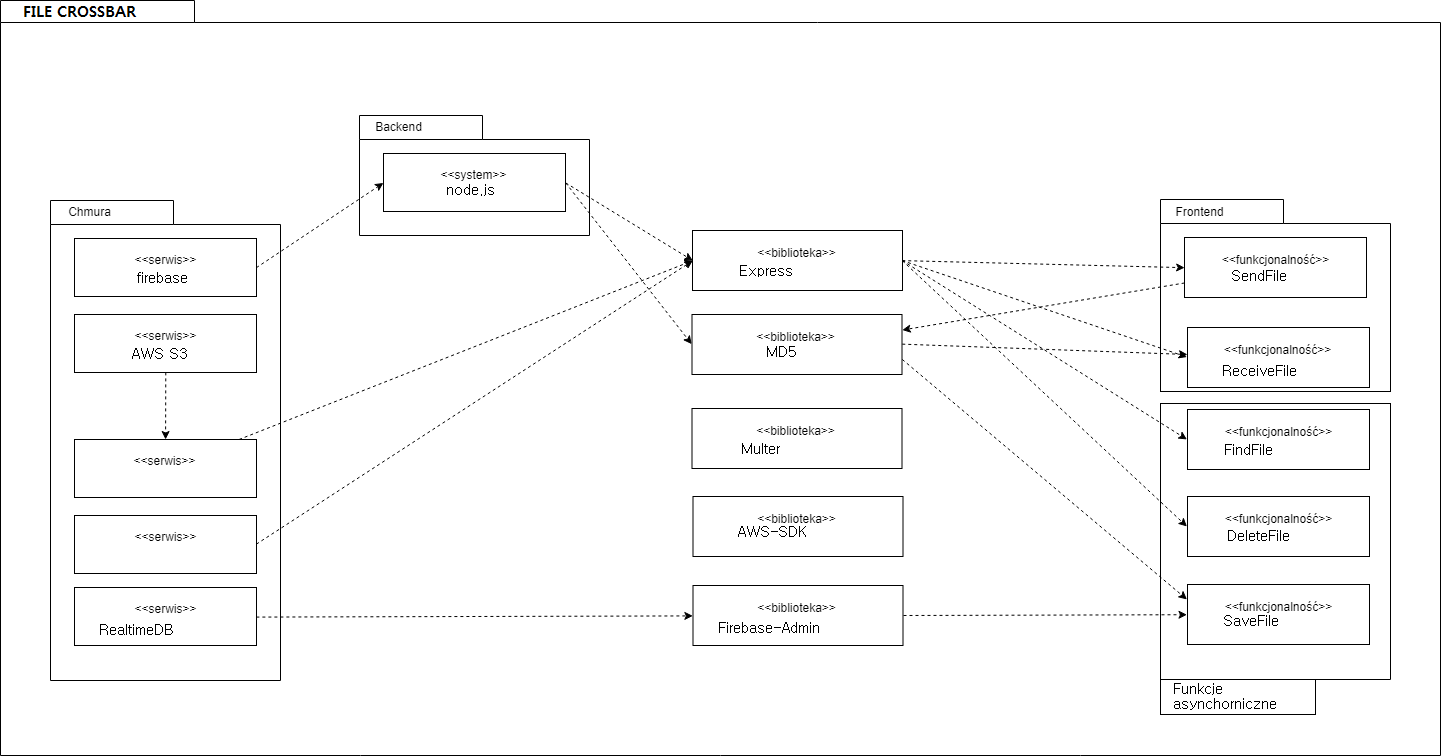

The diagram above was exported from draw.io. Its source (the exported page's mxGraphModel, read from the mxfile embedded in the PNG):
<mxGraphModel dx="1640" dy="899" grid="1" gridSize="10" guides="1" tooltips="1" connect="1" arrows="1" fold="1" page="1" pageScale="1" pageWidth="827" pageHeight="1169" background="#ffffff" math="0" shadow="0">
  <root>
    <mxCell id="0" />
    <mxCell id="1" parent="0" />
    <mxCell id="6e0c8c40b5770093-72" value="" style="shape=folder;fontStyle=1;spacingTop=10;tabWidth=194;tabHeight=22;tabPosition=left;html=1;rounded=0;shadow=0;comic=0;labelBackgroundColor=none;strokeColor=#000000;strokeWidth=1;fillColor=none;fontFamily=Verdana;fontSize=10;fontColor=#000000;align=center;" parent="1" vertex="1">
      <mxGeometry x="30" y="115" width="1440" height="755" as="geometry" />
    </mxCell>
    <mxCell id="6e0c8c40b5770093-30" value="" style="group" parent="1" vertex="1" connectable="0">
      <mxGeometry x="389" y="230" width="230" height="175" as="geometry" />
    </mxCell>
    <mxCell id="6e0c8c40b5770093-24" value="" style="group" parent="6e0c8c40b5770093-30" vertex="1" connectable="0">
      <mxGeometry width="230" height="175" as="geometry" />
    </mxCell>
    <mxCell id="6e0c8c40b5770093-25" value="" style="shape=folder;fontStyle=1;spacingTop=10;tabWidth=123;tabHeight=24;tabPosition=left;html=1;rounded=0;shadow=0;comic=0;labelBackgroundColor=none;strokeColor=#000000;strokeWidth=1;fillColor=#ffffff;fontFamily=Verdana;fontSize=10;fontColor=#000000;align=center;" parent="6e0c8c40b5770093-24" vertex="1">
      <mxGeometry width="230" height="120" as="geometry" />
    </mxCell>
    <mxCell id="DCD4mrMW6t7CRIHO3eVe-1" value="Backend" style="text;html=1;strokeColor=none;fillColor=none;align=center;verticalAlign=middle;whiteSpace=wrap;rounded=0;" vertex="1" parent="6e0c8c40b5770093-24">
      <mxGeometry x="4" y="1" width="71" height="19" as="geometry" />
    </mxCell>
    <mxCell id="DCD4mrMW6t7CRIHO3eVe-10" value="&amp;lt;&amp;lt;system&amp;gt;&amp;gt;&lt;br&gt;&lt;b&gt;Firebase&lt;/b&gt;&lt;br&gt;" style="rounded=0;whiteSpace=wrap;html=1;" vertex="1" parent="6e0c8c40b5770093-24">
      <mxGeometry x="24" y="38" width="182" height="58" as="geometry" />
    </mxCell>
    <mxCell id="6e0c8c40b5770093-73" value="Aplikacja TricityTravel" style="text;html=1;align=left;verticalAlign=top;spacingTop=-4;fontSize=10;fontFamily=Verdana;fontColor=#000000;fontStyle=1" parent="1" vertex="1">
      <mxGeometry x="39" y="115" width="130" height="20" as="geometry" />
    </mxCell>
    <mxCell id="DCD4mrMW6t7CRIHO3eVe-2" value="" style="group" vertex="1" connectable="0" parent="1">
      <mxGeometry x="1190" y="314" width="230" height="480" as="geometry" />
    </mxCell>
    <mxCell id="DCD4mrMW6t7CRIHO3eVe-3" value="" style="group" vertex="1" connectable="0" parent="DCD4mrMW6t7CRIHO3eVe-2">
      <mxGeometry width="230" height="480" as="geometry" />
    </mxCell>
    <mxCell id="DCD4mrMW6t7CRIHO3eVe-4" value="" style="shape=folder;fontStyle=1;spacingTop=10;tabWidth=123;tabHeight=24;tabPosition=left;html=1;rounded=0;shadow=0;comic=0;labelBackgroundColor=none;strokeColor=#000000;strokeWidth=1;fillColor=#ffffff;fontFamily=Verdana;fontSize=10;fontColor=#000000;align=center;" vertex="1" parent="DCD4mrMW6t7CRIHO3eVe-3">
      <mxGeometry width="230" height="480" as="geometry" />
    </mxCell>
    <mxCell id="DCD4mrMW6t7CRIHO3eVe-8" value="Frontend" style="text;html=1;strokeColor=none;fillColor=none;align=center;verticalAlign=middle;whiteSpace=wrap;rounded=0;" vertex="1" parent="DCD4mrMW6t7CRIHO3eVe-3">
      <mxGeometry x="3.5" y="2" width="71" height="20" as="geometry" />
    </mxCell>
    <mxCell id="DCD4mrMW6t7CRIHO3eVe-12" value="&amp;lt;&amp;lt;funkcjonalność&amp;gt;&amp;gt;&lt;br&gt;&lt;b&gt;WeatherFragment&lt;/b&gt;&lt;br&gt;" style="rounded=0;whiteSpace=wrap;html=1;" vertex="1" parent="DCD4mrMW6t7CRIHO3eVe-3">
      <mxGeometry x="27" y="210" width="182" height="60" as="geometry" />
    </mxCell>
    <mxCell id="DCD4mrMW6t7CRIHO3eVe-13" value="&amp;lt;&amp;lt;funkcjonalność&amp;gt;&amp;gt;&lt;br&gt;&lt;b&gt;PublicTransportFragment&lt;/b&gt;&lt;br&gt;" style="rounded=0;whiteSpace=wrap;html=1;" vertex="1" parent="DCD4mrMW6t7CRIHO3eVe-3">
      <mxGeometry x="27" y="128" width="182" height="60" as="geometry" />
    </mxCell>
    <mxCell id="DCD4mrMW6t7CRIHO3eVe-14" value="&amp;lt;&amp;lt;funkcjonalność&amp;gt;&amp;gt;&lt;br&gt;&lt;b&gt;CarFragment&lt;/b&gt;&lt;br&gt;" style="rounded=0;whiteSpace=wrap;html=1;" vertex="1" parent="DCD4mrMW6t7CRIHO3eVe-3">
      <mxGeometry x="27" y="297" width="182" height="60" as="geometry" />
    </mxCell>
    <mxCell id="DCD4mrMW6t7CRIHO3eVe-16" value="&amp;lt;&amp;lt;funkcjonalność&amp;gt;&amp;gt;&lt;br&gt;&lt;b&gt;Settings&lt;/b&gt;&lt;br&gt;" style="rounded=0;whiteSpace=wrap;html=1;" vertex="1" parent="DCD4mrMW6t7CRIHO3eVe-3">
      <mxGeometry x="24" y="38" width="182" height="60" as="geometry" />
    </mxCell>
    <mxCell id="DCD4mrMW6t7CRIHO3eVe-15" value="&amp;lt;&amp;lt;funkcjonalność&amp;gt;&amp;gt;&lt;br&gt;&lt;b&gt;TrojmiastoFragment&lt;/b&gt;&lt;br&gt;" style="rounded=0;whiteSpace=wrap;html=1;" vertex="1" parent="DCD4mrMW6t7CRIHO3eVe-3">
      <mxGeometry x="27" y="385" width="182" height="60" as="geometry" />
    </mxCell>
    <mxCell id="DCD4mrMW6t7CRIHO3eVe-17" value="&amp;lt;&amp;lt;biblioteka&amp;gt;&amp;gt;&lt;br&gt;Android Architecture Components&lt;br&gt;" style="rounded=0;whiteSpace=wrap;html=1;" vertex="1" parent="1">
      <mxGeometry x="722.5" y="611" width="210" height="60" as="geometry" />
    </mxCell>
    <mxCell id="DCD4mrMW6t7CRIHO3eVe-18" value="&amp;lt;&amp;lt;biblioteka&amp;gt;&amp;gt;&lt;br&gt;Jsoup&lt;br&gt;" style="rounded=0;whiteSpace=wrap;html=1;" vertex="1" parent="1">
      <mxGeometry x="722.5" y="700" width="210" height="60" as="geometry" />
    </mxCell>
    <mxCell id="DCD4mrMW6t7CRIHO3eVe-19" value="&amp;lt;&amp;lt;biblioteka&amp;gt;&amp;gt;&lt;br&gt;Room&lt;br&gt;" style="rounded=0;whiteSpace=wrap;html=1;" vertex="1" parent="1">
      <mxGeometry x="721.5" y="429" width="210" height="60" as="geometry" />
    </mxCell>
    <mxCell id="DCD4mrMW6t7CRIHO3eVe-20" value="&amp;lt;&amp;lt;biblioteka&amp;gt;&amp;gt;&lt;br&gt;Retrofit 2&lt;br&gt;" style="rounded=0;whiteSpace=wrap;html=1;" vertex="1" parent="1">
      <mxGeometry x="722" y="345" width="210" height="60" as="geometry" />
    </mxCell>
    <mxCell id="DCD4mrMW6t7CRIHO3eVe-21" value="&amp;lt;&amp;lt;biblioteka&amp;gt;&amp;gt;&lt;br&gt;Dagger 2&lt;br&gt;" style="rounded=0;whiteSpace=wrap;html=1;" vertex="1" parent="1">
      <mxGeometry x="721.5" y="523" width="210" height="60" as="geometry" />
    </mxCell>
    <mxCell id="DCD4mrMW6t7CRIHO3eVe-24" value="" style="endArrow=classic;html=1;strokeColor=#000000;dashed=1;exitX=1;exitY=0.5;exitDx=0;exitDy=0;entryX=0;entryY=0.5;entryDx=0;entryDy=0;" edge="1" parent="1" source="DCD4mrMW6t7CRIHO3eVe-10" target="DCD4mrMW6t7CRIHO3eVe-20">
      <mxGeometry width="50" height="50" relative="1" as="geometry">
        <mxPoint x="580" y="435" as="sourcePoint" />
        <mxPoint x="630" y="385" as="targetPoint" />
        <Array as="points" />
      </mxGeometry>
    </mxCell>
    <mxCell id="DCD4mrMW6t7CRIHO3eVe-25" value="" style="endArrow=classic;html=1;strokeColor=#000000;dashed=1;exitX=1;exitY=0.5;exitDx=0;exitDy=0;entryX=0;entryY=0.5;entryDx=0;entryDy=0;" edge="1" parent="1" source="DCD4mrMW6t7CRIHO3eVe-20" target="DCD4mrMW6t7CRIHO3eVe-16">
      <mxGeometry width="50" height="50" relative="1" as="geometry">
        <mxPoint x="919" y="390" as="sourcePoint" />
        <mxPoint x="1049" y="360" as="targetPoint" />
        <Array as="points" />
      </mxGeometry>
    </mxCell>
    <mxCell id="DCD4mrMW6t7CRIHO3eVe-26" value="" style="endArrow=classic;html=1;strokeColor=#000000;dashed=1;entryX=0;entryY=0.5;entryDx=0;entryDy=0;exitX=1;exitY=0.5;exitDx=0;exitDy=0;" edge="1" parent="1" source="DCD4mrMW6t7CRIHO3eVe-20" target="DCD4mrMW6t7CRIHO3eVe-13">
      <mxGeometry width="50" height="50" relative="1" as="geometry">
        <mxPoint x="942" y="385" as="sourcePoint" />
        <mxPoint x="1074" y="393" as="targetPoint" />
        <Array as="points" />
      </mxGeometry>
    </mxCell>
    <mxCell id="DCD4mrMW6t7CRIHO3eVe-27" value="" style="group" vertex="1" connectable="0" parent="1">
      <mxGeometry x="80" y="315" width="230" height="480" as="geometry" />
    </mxCell>
    <mxCell id="DCD4mrMW6t7CRIHO3eVe-28" value="" style="group" vertex="1" connectable="0" parent="DCD4mrMW6t7CRIHO3eVe-27">
      <mxGeometry width="230" height="480" as="geometry" />
    </mxCell>
    <mxCell id="DCD4mrMW6t7CRIHO3eVe-29" value="" style="shape=folder;fontStyle=1;spacingTop=10;tabWidth=123;tabHeight=24;tabPosition=left;html=1;rounded=0;shadow=0;comic=0;labelBackgroundColor=none;strokeColor=#000000;strokeWidth=1;fillColor=#ffffff;fontFamily=Verdana;fontSize=10;fontColor=#000000;align=center;" vertex="1" parent="DCD4mrMW6t7CRIHO3eVe-28">
      <mxGeometry width="230" height="480" as="geometry" />
    </mxCell>
    <mxCell id="DCD4mrMW6t7CRIHO3eVe-30" value="Chmura" style="text;html=1;strokeColor=none;fillColor=none;align=center;verticalAlign=middle;whiteSpace=wrap;rounded=0;" vertex="1" parent="DCD4mrMW6t7CRIHO3eVe-28">
      <mxGeometry x="4" y="1" width="71" height="19" as="geometry" />
    </mxCell>
    <mxCell id="DCD4mrMW6t7CRIHO3eVe-31" value="&amp;lt;&amp;lt;serwis&amp;gt;&amp;gt;&lt;br&gt;&lt;b&gt;ZTMService&lt;/b&gt;&lt;br&gt;" style="rounded=0;whiteSpace=wrap;html=1;" vertex="1" parent="DCD4mrMW6t7CRIHO3eVe-28">
      <mxGeometry x="24" y="38" width="182" height="58" as="geometry" />
    </mxCell>
    <mxCell id="DCD4mrMW6t7CRIHO3eVe-32" value="&amp;lt;&amp;lt;serwis&amp;gt;&amp;gt;&lt;br&gt;&lt;b&gt;HereGeocoderService&lt;/b&gt;&lt;br&gt;" style="rounded=0;whiteSpace=wrap;html=1;" vertex="1" parent="DCD4mrMW6t7CRIHO3eVe-28">
      <mxGeometry x="24" y="114" width="182" height="58" as="geometry" />
    </mxCell>
    <mxCell id="DCD4mrMW6t7CRIHO3eVe-33" value="&amp;lt;&amp;lt;serwis&amp;gt;&amp;gt;&lt;br&gt;&lt;b&gt;HereRoutesService&lt;/b&gt;&lt;br&gt;" style="rounded=0;whiteSpace=wrap;html=1;" vertex="1" parent="DCD4mrMW6t7CRIHO3eVe-28">
      <mxGeometry x="24" y="239" width="182" height="58" as="geometry" />
    </mxCell>
    <mxCell id="DCD4mrMW6t7CRIHO3eVe-34" value="&amp;lt;&amp;lt;serwis&amp;gt;&amp;gt;&lt;br&gt;&lt;b&gt;OpenWeatherMap&lt;/b&gt;&lt;br&gt;" style="rounded=0;whiteSpace=wrap;html=1;" vertex="1" parent="DCD4mrMW6t7CRIHO3eVe-28">
      <mxGeometry x="24" y="315" width="182" height="58" as="geometry" />
    </mxCell>
    <mxCell id="DCD4mrMW6t7CRIHO3eVe-35" value="&amp;lt;&amp;lt;serwis&amp;gt;&amp;gt;&lt;br&gt;&lt;b&gt;TrojmiastoService&lt;/b&gt;&lt;br&gt;" style="rounded=0;whiteSpace=wrap;html=1;" vertex="1" parent="DCD4mrMW6t7CRIHO3eVe-28">
      <mxGeometry x="24" y="387" width="182" height="58" as="geometry" />
    </mxCell>
    <mxCell id="DCD4mrMW6t7CRIHO3eVe-40" value="" style="endArrow=classic;html=1;strokeColor=#000000;dashed=1;exitX=0.5;exitY=1;exitDx=0;exitDy=0;" edge="1" parent="DCD4mrMW6t7CRIHO3eVe-28" source="DCD4mrMW6t7CRIHO3eVe-32" target="DCD4mrMW6t7CRIHO3eVe-33">
      <mxGeometry width="50" height="50" relative="1" as="geometry">
        <mxPoint x="99.83333333333348" y="175.16666666666674" as="sourcePoint" />
        <mxPoint x="222.33333333333348" y="175.16666666666674" as="targetPoint" />
        <Array as="points" />
      </mxGeometry>
    </mxCell>
    <mxCell id="DCD4mrMW6t7CRIHO3eVe-36" value="" style="endArrow=classic;html=1;strokeColor=#000000;dashed=1;entryX=0;entryY=0.5;entryDx=0;entryDy=0;exitX=1;exitY=0.5;exitDx=0;exitDy=0;" edge="1" parent="1" source="DCD4mrMW6t7CRIHO3eVe-31" target="DCD4mrMW6t7CRIHO3eVe-10">
      <mxGeometry width="50" height="50" relative="1" as="geometry">
        <mxPoint x="282" y="382" as="sourcePoint" />
        <mxPoint x="413.16666666666674" y="375.66666666666674" as="targetPoint" />
        <Array as="points" />
      </mxGeometry>
    </mxCell>
    <mxCell id="DCD4mrMW6t7CRIHO3eVe-39" value="" style="endArrow=classic;html=1;strokeColor=#000000;dashed=1;entryX=0;entryY=0.5;entryDx=0;entryDy=0;" edge="1" parent="1" target="DCD4mrMW6t7CRIHO3eVe-15">
      <mxGeometry width="50" height="50" relative="1" as="geometry">
        <mxPoint x="933" y="730" as="sourcePoint" />
        <mxPoint x="1067.666666666667" y="828.5" as="targetPoint" />
        <Array as="points" />
      </mxGeometry>
    </mxCell>
    <mxCell id="DCD4mrMW6t7CRIHO3eVe-37" value="" style="endArrow=classic;html=1;strokeColor=#000000;dashed=1;exitX=1;exitY=0.5;exitDx=0;exitDy=0;entryX=0;entryY=0.5;entryDx=0;entryDy=0;" edge="1" parent="1" source="DCD4mrMW6t7CRIHO3eVe-35" target="DCD4mrMW6t7CRIHO3eVe-18">
      <mxGeometry width="50" height="50" relative="1" as="geometry">
        <mxPoint x="282.3333333333335" y="690.6666666666667" as="sourcePoint" />
        <mxPoint x="408.8333333333335" y="689.6666666666667" as="targetPoint" />
        <Array as="points" />
      </mxGeometry>
    </mxCell>
    <mxCell id="DCD4mrMW6t7CRIHO3eVe-41" value="" style="endArrow=classic;html=1;strokeColor=#000000;dashed=1;entryX=0;entryY=0.5;entryDx=0;entryDy=0;" edge="1" parent="1" source="DCD4mrMW6t7CRIHO3eVe-33" target="DCD4mrMW6t7CRIHO3eVe-20">
      <mxGeometry width="50" height="50" relative="1" as="geometry">
        <mxPoint x="327.3333333333335" y="584.6666666666667" as="sourcePoint" />
        <mxPoint x="449.8333333333335" y="584.6666666666667" as="targetPoint" />
        <Array as="points" />
      </mxGeometry>
    </mxCell>
    <mxCell id="DCD4mrMW6t7CRIHO3eVe-42" value="" style="endArrow=classic;html=1;strokeColor=#000000;dashed=1;entryX=0;entryY=0.5;entryDx=0;entryDy=0;exitX=1;exitY=0.5;exitDx=0;exitDy=0;" edge="1" parent="1" source="DCD4mrMW6t7CRIHO3eVe-34" target="DCD4mrMW6t7CRIHO3eVe-20">
      <mxGeometry width="50" height="50" relative="1" as="geometry">
        <mxPoint x="276.88160000000016" y="666.5" as="sourcePoint" />
        <mxPoint x="730.6666666666667" y="487.16666666666674" as="targetPoint" />
        <Array as="points" />
      </mxGeometry>
    </mxCell>
    <mxCell id="DCD4mrMW6t7CRIHO3eVe-43" value="" style="endArrow=classic;html=1;strokeColor=#000000;dashed=1;entryX=0;entryY=0.5;entryDx=0;entryDy=0;exitX=1;exitY=0.5;exitDx=0;exitDy=0;" edge="1" parent="1" source="DCD4mrMW6t7CRIHO3eVe-20" target="DCD4mrMW6t7CRIHO3eVe-14">
      <mxGeometry width="50" height="50" relative="1" as="geometry">
        <mxPoint x="930" y="405" as="sourcePoint" />
        <mxPoint x="1063.8333333333335" y="428.5" as="targetPoint" />
        <Array as="points" />
      </mxGeometry>
    </mxCell>
    <mxCell id="DCD4mrMW6t7CRIHO3eVe-44" value="" style="endArrow=classic;html=1;strokeColor=#000000;dashed=1;entryX=0;entryY=0.5;entryDx=0;entryDy=0;exitX=1;exitY=0.5;exitDx=0;exitDy=0;" edge="1" parent="1" source="DCD4mrMW6t7CRIHO3eVe-20" target="DCD4mrMW6t7CRIHO3eVe-12">
      <mxGeometry width="50" height="50" relative="1" as="geometry">
        <mxPoint x="940" y="415" as="sourcePoint" />
        <mxPoint x="1077.166666666667" y="652.1666666666667" as="targetPoint" />
        <Array as="points" />
      </mxGeometry>
    </mxCell>
    <mxCell id="DCD4mrMW6t7CRIHO3eVe-45" value="" style="endArrow=classic;html=1;strokeColor=#000000;dashed=1;exitX=1;exitY=0.5;exitDx=0;exitDy=0;entryX=0;entryY=0.5;entryDx=0;entryDy=0;" edge="1" parent="1" source="DCD4mrMW6t7CRIHO3eVe-10" target="DCD4mrMW6t7CRIHO3eVe-19">
      <mxGeometry width="50" height="50" relative="1" as="geometry">
        <mxPoint x="580.1666666666667" y="304.66666666666674" as="sourcePoint" />
        <mxPoint x="707.6666666666667" y="382.16666666666674" as="targetPoint" />
        <Array as="points" />
      </mxGeometry>
    </mxCell>
    <mxCell id="DCD4mrMW6t7CRIHO3eVe-46" value="" style="endArrow=classic;html=1;strokeColor=#000000;dashed=1;exitX=1;exitY=0.5;exitDx=0;exitDy=0;" edge="1" parent="1" source="DCD4mrMW6t7CRIHO3eVe-19">
      <mxGeometry width="50" height="50" relative="1" as="geometry">
        <mxPoint x="980.1666666666667" y="489.16666666666674" as="sourcePoint" />
        <mxPoint x="1217" y="469" as="targetPoint" />
        <Array as="points" />
      </mxGeometry>
    </mxCell>
    <mxCell id="DCD4mrMW6t7CRIHO3eVe-47" value="" style="endArrow=classic;html=1;strokeColor=#000000;dashed=1;entryX=1;entryY=0.25;entryDx=0;entryDy=0;exitX=0;exitY=0.75;exitDx=0;exitDy=0;" edge="1" parent="1" source="DCD4mrMW6t7CRIHO3eVe-16" target="DCD4mrMW6t7CRIHO3eVe-19">
      <mxGeometry width="50" height="50" relative="1" as="geometry">
        <mxPoint x="947" y="594" as="sourcePoint" />
        <mxPoint x="1229" y="601" as="targetPoint" />
        <Array as="points" />
      </mxGeometry>
    </mxCell>
    <mxCell id="DCD4mrMW6t7CRIHO3eVe-48" value="" style="endArrow=classic;html=1;strokeColor=#000000;dashed=1;entryX=0;entryY=0.25;entryDx=0;entryDy=0;exitX=1;exitY=0.75;exitDx=0;exitDy=0;" edge="1" parent="1" source="DCD4mrMW6t7CRIHO3eVe-19" target="DCD4mrMW6t7CRIHO3eVe-15">
      <mxGeometry width="50" height="50" relative="1" as="geometry">
        <mxPoint x="1222.3333333333335" y="565.1666666666667" as="sourcePoint" />
        <mxPoint x="939.8333333333335" y="611.8333333333335" as="targetPoint" />
        <Array as="points" />
      </mxGeometry>
    </mxCell>
  </root>
</mxGraphModel>